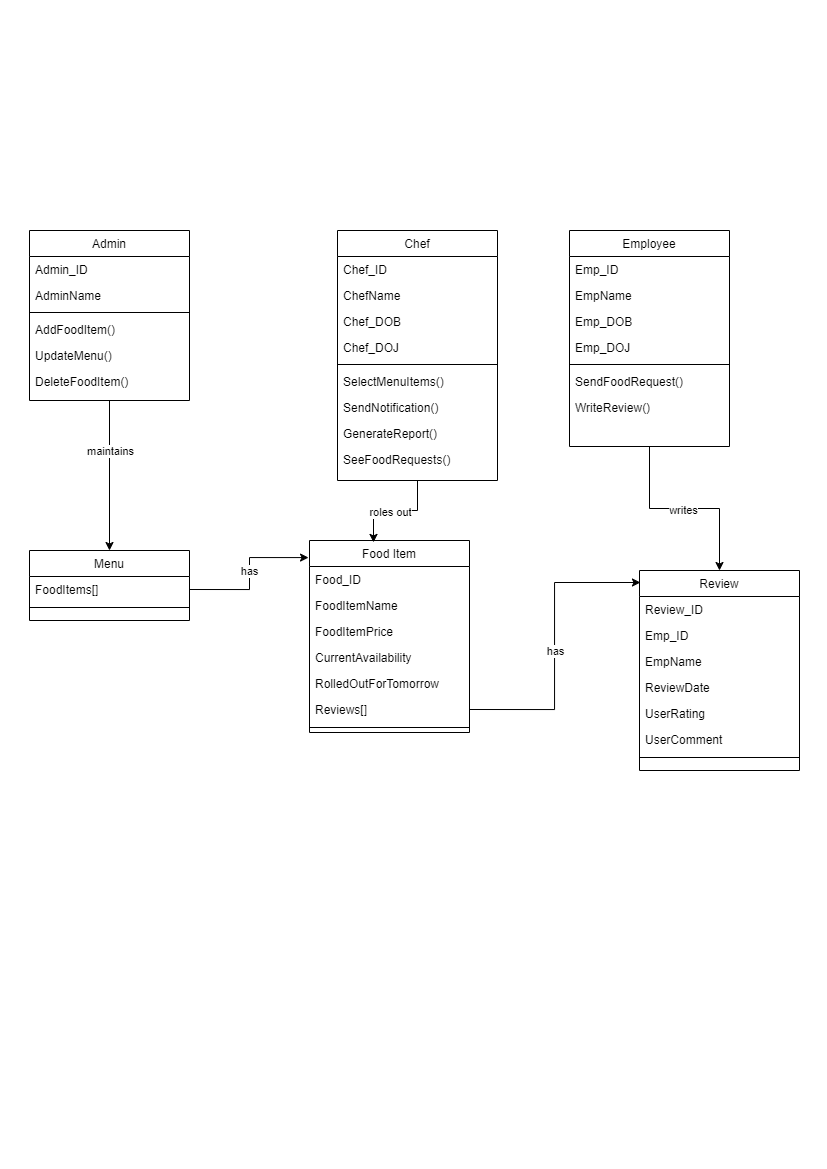

The diagram above was exported from draw.io. Its source (the exported page's mxGraphModel, read from the mxfile embedded in the PNG):
<mxGraphModel dx="1179" dy="484" grid="1" gridSize="10" guides="1" tooltips="1" connect="1" arrows="1" fold="1" page="1" pageScale="1" pageWidth="827" pageHeight="1169" math="0" shadow="0">
  <root>
    <mxCell id="WIyWlLk6GJQsqaUBKTNV-0" />
    <mxCell id="WIyWlLk6GJQsqaUBKTNV-1" parent="WIyWlLk6GJQsqaUBKTNV-0" />
    <mxCell id="4NyQnaEv3Q3QI4RXM2wf-59" style="edgeStyle=orthogonalEdgeStyle;rounded=0;orthogonalLoop=1;jettySize=auto;html=1;exitX=0.5;exitY=1;exitDx=0;exitDy=0;entryX=0.5;entryY=0;entryDx=0;entryDy=0;" edge="1" parent="WIyWlLk6GJQsqaUBKTNV-1" source="4NyQnaEv3Q3QI4RXM2wf-0" target="4NyQnaEv3Q3QI4RXM2wf-52">
      <mxGeometry relative="1" as="geometry" />
    </mxCell>
    <mxCell id="4NyQnaEv3Q3QI4RXM2wf-60" value="maintains" style="edgeLabel;html=1;align=center;verticalAlign=middle;resizable=0;points=[];" vertex="1" connectable="0" parent="4NyQnaEv3Q3QI4RXM2wf-59">
      <mxGeometry x="-0.3231" relative="1" as="geometry">
        <mxPoint as="offset" />
      </mxGeometry>
    </mxCell>
    <mxCell id="4NyQnaEv3Q3QI4RXM2wf-0" value="Admin" style="swimlane;fontStyle=0;align=center;verticalAlign=top;childLayout=stackLayout;horizontal=1;startSize=26;horizontalStack=0;resizeParent=1;resizeLast=0;collapsible=1;marginBottom=0;rounded=0;shadow=0;strokeWidth=1;" vertex="1" parent="WIyWlLk6GJQsqaUBKTNV-1">
      <mxGeometry x="29" y="230" width="160" height="170" as="geometry">
        <mxRectangle x="550" y="140" width="160" height="26" as="alternateBounds" />
      </mxGeometry>
    </mxCell>
    <mxCell id="4NyQnaEv3Q3QI4RXM2wf-1" value="Admin_ID" style="text;align=left;verticalAlign=top;spacingLeft=4;spacingRight=4;overflow=hidden;rotatable=0;points=[[0,0.5],[1,0.5]];portConstraint=eastwest;" vertex="1" parent="4NyQnaEv3Q3QI4RXM2wf-0">
      <mxGeometry y="26" width="160" height="26" as="geometry" />
    </mxCell>
    <mxCell id="4NyQnaEv3Q3QI4RXM2wf-2" value="AdminName" style="text;align=left;verticalAlign=top;spacingLeft=4;spacingRight=4;overflow=hidden;rotatable=0;points=[[0,0.5],[1,0.5]];portConstraint=eastwest;rounded=0;shadow=0;html=0;" vertex="1" parent="4NyQnaEv3Q3QI4RXM2wf-0">
      <mxGeometry y="52" width="160" height="26" as="geometry" />
    </mxCell>
    <mxCell id="4NyQnaEv3Q3QI4RXM2wf-6" value="" style="line;html=1;strokeWidth=1;align=left;verticalAlign=middle;spacingTop=-1;spacingLeft=3;spacingRight=3;rotatable=0;labelPosition=right;points=[];portConstraint=eastwest;" vertex="1" parent="4NyQnaEv3Q3QI4RXM2wf-0">
      <mxGeometry y="78" width="160" height="8" as="geometry" />
    </mxCell>
    <mxCell id="4NyQnaEv3Q3QI4RXM2wf-7" value="AddFoodItem()" style="text;align=left;verticalAlign=top;spacingLeft=4;spacingRight=4;overflow=hidden;rotatable=0;points=[[0,0.5],[1,0.5]];portConstraint=eastwest;" vertex="1" parent="4NyQnaEv3Q3QI4RXM2wf-0">
      <mxGeometry y="86" width="160" height="26" as="geometry" />
    </mxCell>
    <mxCell id="4NyQnaEv3Q3QI4RXM2wf-8" value="UpdateMenu()" style="text;align=left;verticalAlign=top;spacingLeft=4;spacingRight=4;overflow=hidden;rotatable=0;points=[[0,0.5],[1,0.5]];portConstraint=eastwest;" vertex="1" parent="4NyQnaEv3Q3QI4RXM2wf-0">
      <mxGeometry y="112" width="160" height="26" as="geometry" />
    </mxCell>
    <mxCell id="4NyQnaEv3Q3QI4RXM2wf-9" value="DeleteFoodItem()&#10;" style="text;align=left;verticalAlign=top;spacingLeft=4;spacingRight=4;overflow=hidden;rotatable=0;points=[[0,0.5],[1,0.5]];portConstraint=eastwest;" vertex="1" parent="4NyQnaEv3Q3QI4RXM2wf-0">
      <mxGeometry y="138" width="160" height="26" as="geometry" />
    </mxCell>
    <mxCell id="4NyQnaEv3Q3QI4RXM2wf-10" value="Chef" style="swimlane;fontStyle=0;align=center;verticalAlign=top;childLayout=stackLayout;horizontal=1;startSize=26;horizontalStack=0;resizeParent=1;resizeLast=0;collapsible=1;marginBottom=0;rounded=0;shadow=0;strokeWidth=1;" vertex="1" parent="WIyWlLk6GJQsqaUBKTNV-1">
      <mxGeometry x="337" y="230" width="160" height="250" as="geometry">
        <mxRectangle x="550" y="140" width="160" height="26" as="alternateBounds" />
      </mxGeometry>
    </mxCell>
    <mxCell id="4NyQnaEv3Q3QI4RXM2wf-11" value="Chef_ID" style="text;align=left;verticalAlign=top;spacingLeft=4;spacingRight=4;overflow=hidden;rotatable=0;points=[[0,0.5],[1,0.5]];portConstraint=eastwest;" vertex="1" parent="4NyQnaEv3Q3QI4RXM2wf-10">
      <mxGeometry y="26" width="160" height="26" as="geometry" />
    </mxCell>
    <mxCell id="4NyQnaEv3Q3QI4RXM2wf-12" value="ChefName" style="text;align=left;verticalAlign=top;spacingLeft=4;spacingRight=4;overflow=hidden;rotatable=0;points=[[0,0.5],[1,0.5]];portConstraint=eastwest;rounded=0;shadow=0;html=0;" vertex="1" parent="4NyQnaEv3Q3QI4RXM2wf-10">
      <mxGeometry y="52" width="160" height="26" as="geometry" />
    </mxCell>
    <mxCell id="4NyQnaEv3Q3QI4RXM2wf-20" value="Chef_DOB" style="text;align=left;verticalAlign=top;spacingLeft=4;spacingRight=4;overflow=hidden;rotatable=0;points=[[0,0.5],[1,0.5]];portConstraint=eastwest;rounded=0;shadow=0;html=0;" vertex="1" parent="4NyQnaEv3Q3QI4RXM2wf-10">
      <mxGeometry y="78" width="160" height="26" as="geometry" />
    </mxCell>
    <mxCell id="4NyQnaEv3Q3QI4RXM2wf-21" value="Chef_DOJ&#10;" style="text;align=left;verticalAlign=top;spacingLeft=4;spacingRight=4;overflow=hidden;rotatable=0;points=[[0,0.5],[1,0.5]];portConstraint=eastwest;rounded=0;shadow=0;html=0;" vertex="1" parent="4NyQnaEv3Q3QI4RXM2wf-10">
      <mxGeometry y="104" width="160" height="26" as="geometry" />
    </mxCell>
    <mxCell id="4NyQnaEv3Q3QI4RXM2wf-16" value="" style="line;html=1;strokeWidth=1;align=left;verticalAlign=middle;spacingTop=-1;spacingLeft=3;spacingRight=3;rotatable=0;labelPosition=right;points=[];portConstraint=eastwest;" vertex="1" parent="4NyQnaEv3Q3QI4RXM2wf-10">
      <mxGeometry y="130" width="160" height="8" as="geometry" />
    </mxCell>
    <mxCell id="4NyQnaEv3Q3QI4RXM2wf-17" value="SelectMenuItems()" style="text;align=left;verticalAlign=top;spacingLeft=4;spacingRight=4;overflow=hidden;rotatable=0;points=[[0,0.5],[1,0.5]];portConstraint=eastwest;" vertex="1" parent="4NyQnaEv3Q3QI4RXM2wf-10">
      <mxGeometry y="138" width="160" height="26" as="geometry" />
    </mxCell>
    <mxCell id="4NyQnaEv3Q3QI4RXM2wf-18" value="SendNotification()" style="text;align=left;verticalAlign=top;spacingLeft=4;spacingRight=4;overflow=hidden;rotatable=0;points=[[0,0.5],[1,0.5]];portConstraint=eastwest;" vertex="1" parent="4NyQnaEv3Q3QI4RXM2wf-10">
      <mxGeometry y="164" width="160" height="26" as="geometry" />
    </mxCell>
    <mxCell id="4NyQnaEv3Q3QI4RXM2wf-19" value="GenerateReport()" style="text;align=left;verticalAlign=top;spacingLeft=4;spacingRight=4;overflow=hidden;rotatable=0;points=[[0,0.5],[1,0.5]];portConstraint=eastwest;" vertex="1" parent="4NyQnaEv3Q3QI4RXM2wf-10">
      <mxGeometry y="190" width="160" height="26" as="geometry" />
    </mxCell>
    <mxCell id="4NyQnaEv3Q3QI4RXM2wf-31" value="SeeFoodRequests()" style="text;align=left;verticalAlign=top;spacingLeft=4;spacingRight=4;overflow=hidden;rotatable=0;points=[[0,0.5],[1,0.5]];portConstraint=eastwest;" vertex="1" parent="4NyQnaEv3Q3QI4RXM2wf-10">
      <mxGeometry y="216" width="160" height="26" as="geometry" />
    </mxCell>
    <mxCell id="4NyQnaEv3Q3QI4RXM2wf-72" style="edgeStyle=orthogonalEdgeStyle;rounded=0;orthogonalLoop=1;jettySize=auto;html=1;exitX=0.5;exitY=1;exitDx=0;exitDy=0;entryX=0.5;entryY=0;entryDx=0;entryDy=0;" edge="1" parent="WIyWlLk6GJQsqaUBKTNV-1" source="4NyQnaEv3Q3QI4RXM2wf-22" target="4NyQnaEv3Q3QI4RXM2wf-32">
      <mxGeometry relative="1" as="geometry" />
    </mxCell>
    <mxCell id="4NyQnaEv3Q3QI4RXM2wf-76" value="writes" style="edgeLabel;html=1;align=center;verticalAlign=middle;resizable=0;points=[];" vertex="1" connectable="0" parent="4NyQnaEv3Q3QI4RXM2wf-72">
      <mxGeometry x="-0.0103" y="-1" relative="1" as="geometry">
        <mxPoint as="offset" />
      </mxGeometry>
    </mxCell>
    <mxCell id="4NyQnaEv3Q3QI4RXM2wf-22" value="Employee" style="swimlane;fontStyle=0;align=center;verticalAlign=top;childLayout=stackLayout;horizontal=1;startSize=26;horizontalStack=0;resizeParent=1;resizeLast=0;collapsible=1;marginBottom=0;rounded=0;shadow=0;strokeWidth=1;" vertex="1" parent="WIyWlLk6GJQsqaUBKTNV-1">
      <mxGeometry x="569" y="230" width="160" height="216" as="geometry">
        <mxRectangle x="550" y="140" width="160" height="26" as="alternateBounds" />
      </mxGeometry>
    </mxCell>
    <mxCell id="4NyQnaEv3Q3QI4RXM2wf-23" value="Emp_ID" style="text;align=left;verticalAlign=top;spacingLeft=4;spacingRight=4;overflow=hidden;rotatable=0;points=[[0,0.5],[1,0.5]];portConstraint=eastwest;" vertex="1" parent="4NyQnaEv3Q3QI4RXM2wf-22">
      <mxGeometry y="26" width="160" height="26" as="geometry" />
    </mxCell>
    <mxCell id="4NyQnaEv3Q3QI4RXM2wf-24" value="EmpName" style="text;align=left;verticalAlign=top;spacingLeft=4;spacingRight=4;overflow=hidden;rotatable=0;points=[[0,0.5],[1,0.5]];portConstraint=eastwest;rounded=0;shadow=0;html=0;" vertex="1" parent="4NyQnaEv3Q3QI4RXM2wf-22">
      <mxGeometry y="52" width="160" height="26" as="geometry" />
    </mxCell>
    <mxCell id="4NyQnaEv3Q3QI4RXM2wf-25" value="Emp_DOB" style="text;align=left;verticalAlign=top;spacingLeft=4;spacingRight=4;overflow=hidden;rotatable=0;points=[[0,0.5],[1,0.5]];portConstraint=eastwest;rounded=0;shadow=0;html=0;" vertex="1" parent="4NyQnaEv3Q3QI4RXM2wf-22">
      <mxGeometry y="78" width="160" height="26" as="geometry" />
    </mxCell>
    <mxCell id="4NyQnaEv3Q3QI4RXM2wf-26" value="Emp_DOJ" style="text;align=left;verticalAlign=top;spacingLeft=4;spacingRight=4;overflow=hidden;rotatable=0;points=[[0,0.5],[1,0.5]];portConstraint=eastwest;rounded=0;shadow=0;html=0;" vertex="1" parent="4NyQnaEv3Q3QI4RXM2wf-22">
      <mxGeometry y="104" width="160" height="26" as="geometry" />
    </mxCell>
    <mxCell id="4NyQnaEv3Q3QI4RXM2wf-28" value="" style="line;html=1;strokeWidth=1;align=left;verticalAlign=middle;spacingTop=-1;spacingLeft=3;spacingRight=3;rotatable=0;labelPosition=right;points=[];portConstraint=eastwest;" vertex="1" parent="4NyQnaEv3Q3QI4RXM2wf-22">
      <mxGeometry y="130" width="160" height="8" as="geometry" />
    </mxCell>
    <mxCell id="4NyQnaEv3Q3QI4RXM2wf-29" value="SendFoodRequest()" style="text;align=left;verticalAlign=top;spacingLeft=4;spacingRight=4;overflow=hidden;rotatable=0;points=[[0,0.5],[1,0.5]];portConstraint=eastwest;" vertex="1" parent="4NyQnaEv3Q3QI4RXM2wf-22">
      <mxGeometry y="138" width="160" height="26" as="geometry" />
    </mxCell>
    <mxCell id="4NyQnaEv3Q3QI4RXM2wf-30" value="WriteReview()" style="text;align=left;verticalAlign=top;spacingLeft=4;spacingRight=4;overflow=hidden;rotatable=0;points=[[0,0.5],[1,0.5]];portConstraint=eastwest;" vertex="1" parent="4NyQnaEv3Q3QI4RXM2wf-22">
      <mxGeometry y="164" width="160" height="26" as="geometry" />
    </mxCell>
    <mxCell id="4NyQnaEv3Q3QI4RXM2wf-32" value="Review" style="swimlane;fontStyle=0;align=center;verticalAlign=top;childLayout=stackLayout;horizontal=1;startSize=26;horizontalStack=0;resizeParent=1;resizeLast=0;collapsible=1;marginBottom=0;rounded=0;shadow=0;strokeWidth=1;" vertex="1" parent="WIyWlLk6GJQsqaUBKTNV-1">
      <mxGeometry x="639" y="570" width="160" height="200" as="geometry">
        <mxRectangle x="550" y="140" width="160" height="26" as="alternateBounds" />
      </mxGeometry>
    </mxCell>
    <mxCell id="4NyQnaEv3Q3QI4RXM2wf-40" value="Review_ID" style="text;align=left;verticalAlign=top;spacingLeft=4;spacingRight=4;overflow=hidden;rotatable=0;points=[[0,0.5],[1,0.5]];portConstraint=eastwest;" vertex="1" parent="4NyQnaEv3Q3QI4RXM2wf-32">
      <mxGeometry y="26" width="160" height="26" as="geometry" />
    </mxCell>
    <mxCell id="4NyQnaEv3Q3QI4RXM2wf-33" value="Emp_ID" style="text;align=left;verticalAlign=top;spacingLeft=4;spacingRight=4;overflow=hidden;rotatable=0;points=[[0,0.5],[1,0.5]];portConstraint=eastwest;" vertex="1" parent="4NyQnaEv3Q3QI4RXM2wf-32">
      <mxGeometry y="52" width="160" height="26" as="geometry" />
    </mxCell>
    <mxCell id="4NyQnaEv3Q3QI4RXM2wf-34" value="EmpName" style="text;align=left;verticalAlign=top;spacingLeft=4;spacingRight=4;overflow=hidden;rotatable=0;points=[[0,0.5],[1,0.5]];portConstraint=eastwest;rounded=0;shadow=0;html=0;" vertex="1" parent="4NyQnaEv3Q3QI4RXM2wf-32">
      <mxGeometry y="78" width="160" height="26" as="geometry" />
    </mxCell>
    <mxCell id="4NyQnaEv3Q3QI4RXM2wf-41" value="ReviewDate&#10;" style="text;align=left;verticalAlign=top;spacingLeft=4;spacingRight=4;overflow=hidden;rotatable=0;points=[[0,0.5],[1,0.5]];portConstraint=eastwest;rounded=0;shadow=0;html=0;" vertex="1" parent="4NyQnaEv3Q3QI4RXM2wf-32">
      <mxGeometry y="104" width="160" height="26" as="geometry" />
    </mxCell>
    <mxCell id="4NyQnaEv3Q3QI4RXM2wf-42" value="UserRating" style="text;align=left;verticalAlign=top;spacingLeft=4;spacingRight=4;overflow=hidden;rotatable=0;points=[[0,0.5],[1,0.5]];portConstraint=eastwest;rounded=0;shadow=0;html=0;" vertex="1" parent="4NyQnaEv3Q3QI4RXM2wf-32">
      <mxGeometry y="130" width="160" height="26" as="geometry" />
    </mxCell>
    <mxCell id="4NyQnaEv3Q3QI4RXM2wf-43" value="UserComment" style="text;align=left;verticalAlign=top;spacingLeft=4;spacingRight=4;overflow=hidden;rotatable=0;points=[[0,0.5],[1,0.5]];portConstraint=eastwest;rounded=0;shadow=0;html=0;" vertex="1" parent="4NyQnaEv3Q3QI4RXM2wf-32">
      <mxGeometry y="156" width="160" height="26" as="geometry" />
    </mxCell>
    <mxCell id="4NyQnaEv3Q3QI4RXM2wf-37" value="" style="line;html=1;strokeWidth=1;align=left;verticalAlign=middle;spacingTop=-1;spacingLeft=3;spacingRight=3;rotatable=0;labelPosition=right;points=[];portConstraint=eastwest;" vertex="1" parent="4NyQnaEv3Q3QI4RXM2wf-32">
      <mxGeometry y="182" width="160" height="10" as="geometry" />
    </mxCell>
    <mxCell id="4NyQnaEv3Q3QI4RXM2wf-44" value="Food Item" style="swimlane;fontStyle=0;align=center;verticalAlign=top;childLayout=stackLayout;horizontal=1;startSize=26;horizontalStack=0;resizeParent=1;resizeLast=0;collapsible=1;marginBottom=0;rounded=0;shadow=0;strokeWidth=1;" vertex="1" parent="WIyWlLk6GJQsqaUBKTNV-1">
      <mxGeometry x="309" y="540" width="160" height="192" as="geometry">
        <mxRectangle x="550" y="140" width="160" height="26" as="alternateBounds" />
      </mxGeometry>
    </mxCell>
    <mxCell id="4NyQnaEv3Q3QI4RXM2wf-45" value="Food_ID" style="text;align=left;verticalAlign=top;spacingLeft=4;spacingRight=4;overflow=hidden;rotatable=0;points=[[0,0.5],[1,0.5]];portConstraint=eastwest;" vertex="1" parent="4NyQnaEv3Q3QI4RXM2wf-44">
      <mxGeometry y="26" width="160" height="26" as="geometry" />
    </mxCell>
    <mxCell id="4NyQnaEv3Q3QI4RXM2wf-46" value="FoodItemName" style="text;align=left;verticalAlign=top;spacingLeft=4;spacingRight=4;overflow=hidden;rotatable=0;points=[[0,0.5],[1,0.5]];portConstraint=eastwest;rounded=0;shadow=0;html=0;" vertex="1" parent="4NyQnaEv3Q3QI4RXM2wf-44">
      <mxGeometry y="52" width="160" height="26" as="geometry" />
    </mxCell>
    <mxCell id="4NyQnaEv3Q3QI4RXM2wf-58" value="FoodItemPrice" style="text;align=left;verticalAlign=top;spacingLeft=4;spacingRight=4;overflow=hidden;rotatable=0;points=[[0,0.5],[1,0.5]];portConstraint=eastwest;rounded=0;shadow=0;html=0;" vertex="1" parent="4NyQnaEv3Q3QI4RXM2wf-44">
      <mxGeometry y="78" width="160" height="26" as="geometry" />
    </mxCell>
    <mxCell id="4NyQnaEv3Q3QI4RXM2wf-47" value="CurrentAvailability" style="text;align=left;verticalAlign=top;spacingLeft=4;spacingRight=4;overflow=hidden;rotatable=0;points=[[0,0.5],[1,0.5]];portConstraint=eastwest;rounded=0;shadow=0;html=0;" vertex="1" parent="4NyQnaEv3Q3QI4RXM2wf-44">
      <mxGeometry y="104" width="160" height="26" as="geometry" />
    </mxCell>
    <mxCell id="4NyQnaEv3Q3QI4RXM2wf-67" value="RolledOutForTomorrow" style="text;align=left;verticalAlign=top;spacingLeft=4;spacingRight=4;overflow=hidden;rotatable=0;points=[[0,0.5],[1,0.5]];portConstraint=eastwest;rounded=0;shadow=0;html=0;" vertex="1" parent="4NyQnaEv3Q3QI4RXM2wf-44">
      <mxGeometry y="130" width="160" height="26" as="geometry" />
    </mxCell>
    <mxCell id="4NyQnaEv3Q3QI4RXM2wf-48" value="Reviews[]" style="text;align=left;verticalAlign=top;spacingLeft=4;spacingRight=4;overflow=hidden;rotatable=0;points=[[0,0.5],[1,0.5]];portConstraint=eastwest;rounded=0;shadow=0;html=0;" vertex="1" parent="4NyQnaEv3Q3QI4RXM2wf-44">
      <mxGeometry y="156" width="160" height="26" as="geometry" />
    </mxCell>
    <mxCell id="4NyQnaEv3Q3QI4RXM2wf-49" value="" style="line;html=1;strokeWidth=1;align=left;verticalAlign=middle;spacingTop=-1;spacingLeft=3;spacingRight=3;rotatable=0;labelPosition=right;points=[];portConstraint=eastwest;" vertex="1" parent="4NyQnaEv3Q3QI4RXM2wf-44">
      <mxGeometry y="182" width="160" height="10" as="geometry" />
    </mxCell>
    <mxCell id="4NyQnaEv3Q3QI4RXM2wf-52" value="Menu" style="swimlane;fontStyle=0;align=center;verticalAlign=top;childLayout=stackLayout;horizontal=1;startSize=26;horizontalStack=0;resizeParent=1;resizeLast=0;collapsible=1;marginBottom=0;rounded=0;shadow=0;strokeWidth=1;" vertex="1" parent="WIyWlLk6GJQsqaUBKTNV-1">
      <mxGeometry x="29" y="550" width="160" height="70" as="geometry">
        <mxRectangle x="550" y="140" width="160" height="26" as="alternateBounds" />
      </mxGeometry>
    </mxCell>
    <mxCell id="4NyQnaEv3Q3QI4RXM2wf-54" value="FoodItems[]" style="text;align=left;verticalAlign=top;spacingLeft=4;spacingRight=4;overflow=hidden;rotatable=0;points=[[0,0.5],[1,0.5]];portConstraint=eastwest;rounded=0;shadow=0;html=0;" vertex="1" parent="4NyQnaEv3Q3QI4RXM2wf-52">
      <mxGeometry y="26" width="160" height="26" as="geometry" />
    </mxCell>
    <mxCell id="4NyQnaEv3Q3QI4RXM2wf-57" value="" style="line;html=1;strokeWidth=1;align=left;verticalAlign=middle;spacingTop=-1;spacingLeft=3;spacingRight=3;rotatable=0;labelPosition=right;points=[];portConstraint=eastwest;" vertex="1" parent="4NyQnaEv3Q3QI4RXM2wf-52">
      <mxGeometry y="52" width="160" height="10" as="geometry" />
    </mxCell>
    <mxCell id="4NyQnaEv3Q3QI4RXM2wf-63" style="edgeStyle=orthogonalEdgeStyle;rounded=0;orthogonalLoop=1;jettySize=auto;html=1;exitX=1;exitY=0.5;exitDx=0;exitDy=0;entryX=0.006;entryY=0.06;entryDx=0;entryDy=0;entryPerimeter=0;" edge="1" parent="WIyWlLk6GJQsqaUBKTNV-1" source="4NyQnaEv3Q3QI4RXM2wf-48" target="4NyQnaEv3Q3QI4RXM2wf-32">
      <mxGeometry relative="1" as="geometry" />
    </mxCell>
    <mxCell id="4NyQnaEv3Q3QI4RXM2wf-64" value="has" style="edgeLabel;html=1;align=center;verticalAlign=middle;resizable=0;points=[];" vertex="1" connectable="0" parent="4NyQnaEv3Q3QI4RXM2wf-63">
      <mxGeometry x="-0.0424" relative="1" as="geometry">
        <mxPoint as="offset" />
      </mxGeometry>
    </mxCell>
    <mxCell id="4NyQnaEv3Q3QI4RXM2wf-68" style="edgeStyle=orthogonalEdgeStyle;rounded=0;orthogonalLoop=1;jettySize=auto;html=1;exitX=1;exitY=0.5;exitDx=0;exitDy=0;entryX=-0.006;entryY=0.089;entryDx=0;entryDy=0;entryPerimeter=0;" edge="1" parent="WIyWlLk6GJQsqaUBKTNV-1" source="4NyQnaEv3Q3QI4RXM2wf-54" target="4NyQnaEv3Q3QI4RXM2wf-44">
      <mxGeometry relative="1" as="geometry" />
    </mxCell>
    <mxCell id="4NyQnaEv3Q3QI4RXM2wf-80" value="has" style="edgeLabel;html=1;align=center;verticalAlign=middle;resizable=0;points=[];" vertex="1" connectable="0" parent="4NyQnaEv3Q3QI4RXM2wf-68">
      <mxGeometry x="-0.2248" y="-2" relative="1" as="geometry">
        <mxPoint x="1" y="-21" as="offset" />
      </mxGeometry>
    </mxCell>
    <mxCell id="4NyQnaEv3Q3QI4RXM2wf-77" style="edgeStyle=orthogonalEdgeStyle;rounded=0;orthogonalLoop=1;jettySize=auto;html=1;exitX=0.5;exitY=1;exitDx=0;exitDy=0;entryX=0.4;entryY=0.01;entryDx=0;entryDy=0;entryPerimeter=0;" edge="1" parent="WIyWlLk6GJQsqaUBKTNV-1" source="4NyQnaEv3Q3QI4RXM2wf-10" target="4NyQnaEv3Q3QI4RXM2wf-44">
      <mxGeometry relative="1" as="geometry" />
    </mxCell>
    <mxCell id="4NyQnaEv3Q3QI4RXM2wf-79" value="roles out" style="edgeLabel;html=1;align=center;verticalAlign=middle;resizable=0;points=[];" vertex="1" connectable="0" parent="4NyQnaEv3Q3QI4RXM2wf-77">
      <mxGeometry x="0.1438" y="1" relative="1" as="geometry">
        <mxPoint x="4" as="offset" />
      </mxGeometry>
    </mxCell>
  </root>
</mxGraphModel>